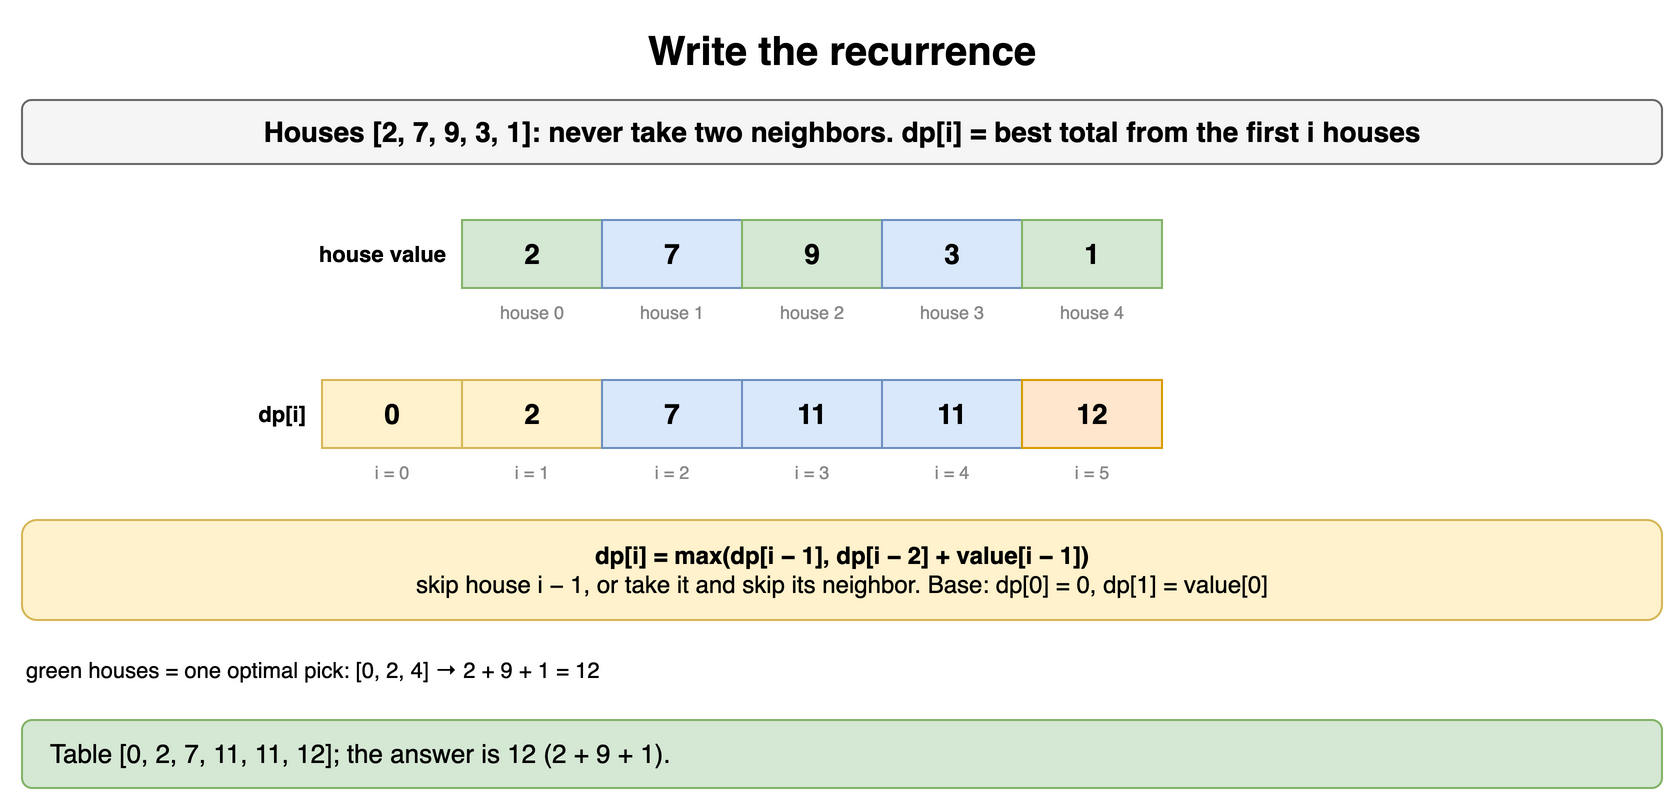

The diagram above was exported from draw.io. Its source (the exported page's mxGraphModel, read from the mxfile embedded in the PNG):
<mxGraphModel dx="900" dy="410" grid="1" gridSize="10" guides="1" tooltips="1" connect="1" arrows="1" fold="1" page="1" pageScale="1" pageWidth="900" pageHeight="410" math="0" shadow="0">
  <root>
    <mxCell id="0" />
    <mxCell id="1" parent="0" />
    <mxCell id="q71" value="Write the recurrence" style="text;html=1;align=center;verticalAlign=middle;whiteSpace=wrap;fontSize=20;fontStyle=1;" vertex="1" parent="1">
      <mxGeometry x="40" y="10" width="820" height="30" as="geometry" />
    </mxCell>
    <mxCell id="q72" value="Houses [2, 7, 9, 3, 1]: never take two neighbors. dp[i] = best total from the first i houses" style="rounded=1;whiteSpace=wrap;html=1;fillColor=#f5f5f5;strokeColor=#666666;fontStyle=1;fontSize=14;" vertex="1" parent="1">
      <mxGeometry x="40" y="50" width="820" height="32" as="geometry" />
    </mxCell>
    <mxCell id="q73" value="house value" style="text;html=1;whiteSpace=wrap;fontSize=11;align=right;verticalAlign=middle;fontStyle=1;" vertex="1" parent="1">
      <mxGeometry x="114" y="110" width="140" height="34" as="geometry" />
    </mxCell>
    <mxCell id="q74" value="2" style="rounded=0;whiteSpace=wrap;html=1;fontStyle=1;fontSize=14;fillColor=#d5e8d4;strokeColor=#82b366;" vertex="1" parent="1">
      <mxGeometry x="260" y="110" width="70" height="34" as="geometry" />
    </mxCell>
    <mxCell id="q75" value="7" style="rounded=0;whiteSpace=wrap;html=1;fontStyle=1;fontSize=14;fillColor=#dae8fc;strokeColor=#6c8ebf;" vertex="1" parent="1">
      <mxGeometry x="330" y="110" width="70" height="34" as="geometry" />
    </mxCell>
    <mxCell id="q76" value="9" style="rounded=0;whiteSpace=wrap;html=1;fontStyle=1;fontSize=14;fillColor=#d5e8d4;strokeColor=#82b366;" vertex="1" parent="1">
      <mxGeometry x="400" y="110" width="70" height="34" as="geometry" />
    </mxCell>
    <mxCell id="q77" value="3" style="rounded=0;whiteSpace=wrap;html=1;fontStyle=1;fontSize=14;fillColor=#dae8fc;strokeColor=#6c8ebf;" vertex="1" parent="1">
      <mxGeometry x="470" y="110" width="70" height="34" as="geometry" />
    </mxCell>
    <mxCell id="q78" value="1" style="rounded=0;whiteSpace=wrap;html=1;fontStyle=1;fontSize=14;fillColor=#d5e8d4;strokeColor=#82b366;" vertex="1" parent="1">
      <mxGeometry x="540" y="110" width="70" height="34" as="geometry" />
    </mxCell>
    <mxCell id="q79" value="house 0" style="text;html=1;whiteSpace=wrap;fontSize=11;fontSize=9;align=center;fontColor=#888888;" vertex="1" parent="1">
      <mxGeometry x="260" y="144" width="70" height="13" as="geometry" />
    </mxCell>
    <mxCell id="q710" value="house 1" style="text;html=1;whiteSpace=wrap;fontSize=11;fontSize=9;align=center;fontColor=#888888;" vertex="1" parent="1">
      <mxGeometry x="330" y="144" width="70" height="13" as="geometry" />
    </mxCell>
    <mxCell id="q711" value="house 2" style="text;html=1;whiteSpace=wrap;fontSize=11;fontSize=9;align=center;fontColor=#888888;" vertex="1" parent="1">
      <mxGeometry x="400" y="144" width="70" height="13" as="geometry" />
    </mxCell>
    <mxCell id="q712" value="house 3" style="text;html=1;whiteSpace=wrap;fontSize=11;fontSize=9;align=center;fontColor=#888888;" vertex="1" parent="1">
      <mxGeometry x="470" y="144" width="70" height="13" as="geometry" />
    </mxCell>
    <mxCell id="q713" value="house 4" style="text;html=1;whiteSpace=wrap;fontSize=11;fontSize=9;align=center;fontColor=#888888;" vertex="1" parent="1">
      <mxGeometry x="540" y="144" width="70" height="13" as="geometry" />
    </mxCell>
    <mxCell id="q714" value="dp[i]" style="text;html=1;whiteSpace=wrap;fontSize=11;align=right;verticalAlign=middle;fontStyle=1;" vertex="1" parent="1">
      <mxGeometry x="44" y="190" width="140" height="34" as="geometry" />
    </mxCell>
    <mxCell id="q715" value="0" style="rounded=0;whiteSpace=wrap;html=1;fontStyle=1;fontSize=14;fillColor=#fff2cc;strokeColor=#d6b656;" vertex="1" parent="1">
      <mxGeometry x="190" y="190" width="70" height="34" as="geometry" />
    </mxCell>
    <mxCell id="q716" value="2" style="rounded=0;whiteSpace=wrap;html=1;fontStyle=1;fontSize=14;fillColor=#fff2cc;strokeColor=#d6b656;" vertex="1" parent="1">
      <mxGeometry x="260" y="190" width="70" height="34" as="geometry" />
    </mxCell>
    <mxCell id="q717" value="7" style="rounded=0;whiteSpace=wrap;html=1;fontStyle=1;fontSize=14;fillColor=#dae8fc;strokeColor=#6c8ebf;" vertex="1" parent="1">
      <mxGeometry x="330" y="190" width="70" height="34" as="geometry" />
    </mxCell>
    <mxCell id="q718" value="11" style="rounded=0;whiteSpace=wrap;html=1;fontStyle=1;fontSize=14;fillColor=#dae8fc;strokeColor=#6c8ebf;" vertex="1" parent="1">
      <mxGeometry x="400" y="190" width="70" height="34" as="geometry" />
    </mxCell>
    <mxCell id="q719" value="11" style="rounded=0;whiteSpace=wrap;html=1;fontStyle=1;fontSize=14;fillColor=#dae8fc;strokeColor=#6c8ebf;" vertex="1" parent="1">
      <mxGeometry x="470" y="190" width="70" height="34" as="geometry" />
    </mxCell>
    <mxCell id="q720" value="12" style="rounded=0;whiteSpace=wrap;html=1;fontStyle=1;fontSize=14;fillColor=#ffe6cc;strokeColor=#d79b00;" vertex="1" parent="1">
      <mxGeometry x="540" y="190" width="70" height="34" as="geometry" />
    </mxCell>
    <mxCell id="q721" value="i = 0" style="text;html=1;whiteSpace=wrap;fontSize=11;fontSize=9;align=center;fontColor=#888888;" vertex="1" parent="1">
      <mxGeometry x="190" y="224" width="70" height="13" as="geometry" />
    </mxCell>
    <mxCell id="q722" value="i = 1" style="text;html=1;whiteSpace=wrap;fontSize=11;fontSize=9;align=center;fontColor=#888888;" vertex="1" parent="1">
      <mxGeometry x="260" y="224" width="70" height="13" as="geometry" />
    </mxCell>
    <mxCell id="q723" value="i = 2" style="text;html=1;whiteSpace=wrap;fontSize=11;fontSize=9;align=center;fontColor=#888888;" vertex="1" parent="1">
      <mxGeometry x="330" y="224" width="70" height="13" as="geometry" />
    </mxCell>
    <mxCell id="q724" value="i = 3" style="text;html=1;whiteSpace=wrap;fontSize=11;fontSize=9;align=center;fontColor=#888888;" vertex="1" parent="1">
      <mxGeometry x="400" y="224" width="70" height="13" as="geometry" />
    </mxCell>
    <mxCell id="q725" value="i = 4" style="text;html=1;whiteSpace=wrap;fontSize=11;fontSize=9;align=center;fontColor=#888888;" vertex="1" parent="1">
      <mxGeometry x="470" y="224" width="70" height="13" as="geometry" />
    </mxCell>
    <mxCell id="q726" value="i = 5" style="text;html=1;whiteSpace=wrap;fontSize=11;fontSize=9;align=center;fontColor=#888888;" vertex="1" parent="1">
      <mxGeometry x="540" y="224" width="70" height="13" as="geometry" />
    </mxCell>
    <mxCell id="q727" value="&lt;b&gt;dp[i] = max(dp[i − 1], dp[i − 2] + value[i − 1])&lt;/b&gt;&lt;br&gt;skip house i − 1, or take it and skip its neighbor. Base: dp[0] = 0, dp[1] = value[0]" style="rounded=1;whiteSpace=wrap;html=1;fillColor=#fff2cc;strokeColor=#d6b656;fontSize=12;" vertex="1" parent="1">
      <mxGeometry x="40" y="260" width="820" height="50" as="geometry" />
    </mxCell>
    <mxCell id="q728" value="green houses = one optimal pick: [0, 2, 4] → 2 + 9 + 1 = 12" style="text;html=1;whiteSpace=wrap;fontSize=11;align=left;verticalAlign=top;" vertex="1" parent="1">
      <mxGeometry x="40" y="322" width="820" height="20" as="geometry" />
    </mxCell>
    <mxCell id="q729" value="Table [0, 2, 7, 11, 11, 12]; the answer is 12 (2 + 9 + 1)." style="rounded=1;whiteSpace=wrap;html=1;fillColor=#d5e8d4;strokeColor=#82b366;fontSize=13;align=left;spacingLeft=12;" vertex="1" parent="1">
      <mxGeometry x="40" y="360" width="820" height="34" as="geometry" />
    </mxCell>
  </root>
</mxGraphModel>